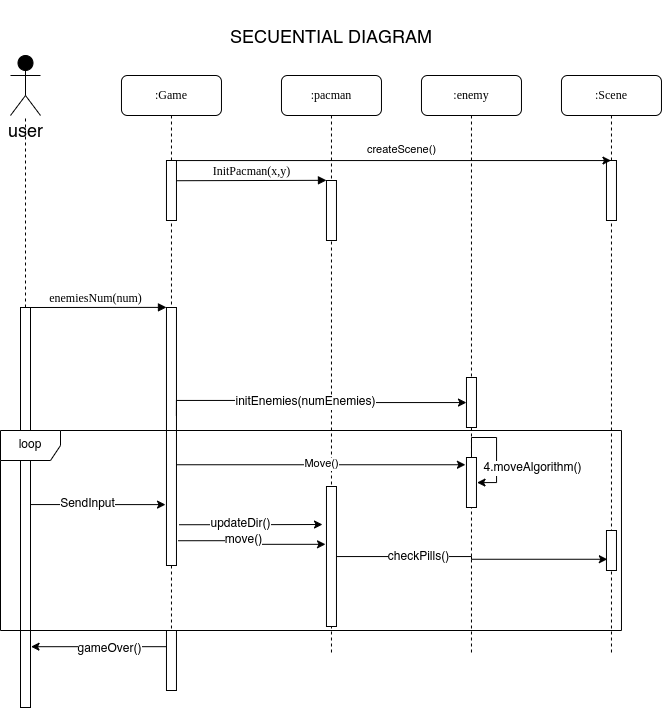

The diagram above was exported from draw.io. Its source (the exported page's mxGraphModel, read from the mxfile embedded in the PNG):
<mxGraphModel dx="1645" dy="909" grid="1" gridSize="10" guides="1" tooltips="1" connect="1" arrows="1" fold="1" page="1" pageScale="1" pageWidth="827" pageHeight="1169" math="0" shadow="0">
  <root>
    <mxCell id="0" />
    <mxCell id="1" parent="0" />
    <mxCell id="2" value=":Game" style="shape=umlLifeline;perimeter=lifelinePerimeter;whiteSpace=wrap;html=1;container=1;collapsible=0;recursiveResize=0;outlineConnect=0;rounded=1;shadow=0;comic=0;labelBackgroundColor=none;strokeWidth=1;fontFamily=Verdana;fontSize=12;align=center;" vertex="1" parent="1">
      <mxGeometry x="1100.97" y="105" width="100" height="580" as="geometry" />
    </mxCell>
    <mxCell id="3" value="" style="html=1;points=[];perimeter=orthogonalPerimeter;rounded=0;shadow=0;comic=0;labelBackgroundColor=none;strokeWidth=1;fontFamily=Verdana;fontSize=12;align=center;" vertex="1" parent="2">
      <mxGeometry x="45" y="232" width="10" height="258" as="geometry" />
    </mxCell>
    <mxCell id="4" value="" style="html=1;points=[];perimeter=orthogonalPerimeter;rounded=0;shadow=0;comic=0;labelBackgroundColor=none;strokeWidth=1;fontFamily=Verdana;fontSize=12;align=center;" vertex="1" parent="2">
      <mxGeometry x="45" y="85" width="10" height="60" as="geometry" />
    </mxCell>
    <mxCell id="5" value=":pacman" style="shape=umlLifeline;perimeter=lifelinePerimeter;whiteSpace=wrap;html=1;container=1;collapsible=0;recursiveResize=0;outlineConnect=0;rounded=1;shadow=0;comic=0;labelBackgroundColor=none;strokeWidth=1;fontFamily=Verdana;fontSize=12;align=center;" vertex="1" parent="1">
      <mxGeometry x="1260.97" y="105" width="100" height="580" as="geometry" />
    </mxCell>
    <mxCell id="6" value="" style="html=1;points=[];perimeter=orthogonalPerimeter;rounded=0;shadow=0;comic=0;labelBackgroundColor=none;strokeWidth=1;fontFamily=Verdana;fontSize=12;align=center;" vertex="1" parent="5">
      <mxGeometry x="45" y="105" width="10" height="60" as="geometry" />
    </mxCell>
    <mxCell id="7" value="" style="html=1;points=[];perimeter=orthogonalPerimeter;rounded=0;shadow=0;comic=0;labelBackgroundColor=none;strokeWidth=1;fontFamily=Verdana;fontSize=12;align=center;" vertex="1" parent="5">
      <mxGeometry x="45" y="411" width="10" height="140" as="geometry" />
    </mxCell>
    <mxCell id="8" value=":enemy" style="shape=umlLifeline;perimeter=lifelinePerimeter;whiteSpace=wrap;html=1;container=1;collapsible=0;recursiveResize=0;outlineConnect=0;rounded=1;shadow=0;comic=0;labelBackgroundColor=none;strokeWidth=1;fontFamily=Verdana;fontSize=12;align=center;" vertex="1" parent="1">
      <mxGeometry x="1400.97" y="105" width="100" height="580" as="geometry" />
    </mxCell>
    <mxCell id="9" value="" style="html=1;points=[];perimeter=orthogonalPerimeter;rounded=0;shadow=0;comic=0;labelBackgroundColor=none;strokeWidth=1;fontFamily=Verdana;fontSize=12;align=center;" vertex="1" parent="8">
      <mxGeometry x="45" y="302" width="10" height="50" as="geometry" />
    </mxCell>
    <mxCell id="10" value="" style="html=1;points=[];perimeter=orthogonalPerimeter;rounded=0;shadow=0;comic=0;labelBackgroundColor=none;strokeWidth=1;fontFamily=Verdana;fontSize=12;align=center;" vertex="1" parent="8">
      <mxGeometry x="45" y="382" width="10" height="50" as="geometry" />
    </mxCell>
    <mxCell id="11" style="edgeStyle=orthogonalEdgeStyle;rounded=0;orthogonalLoop=1;jettySize=auto;html=1;entryX=1.055;entryY=0.502;entryDx=0;entryDy=0;entryPerimeter=0;fontSize=12;" edge="1" parent="8" source="10" target="10">
      <mxGeometry relative="1" as="geometry" />
    </mxCell>
    <mxCell id="12" value="4.moveAlgorithm()" style="edgeLabel;html=1;align=center;verticalAlign=middle;resizable=0;points=[];fontSize=12;" connectable="0" vertex="1" parent="11">
      <mxGeometry x="0.3679" y="-1" relative="1" as="geometry">
        <mxPoint x="36" as="offset" />
      </mxGeometry>
    </mxCell>
    <mxCell id="13" value=":Scene&lt;br&gt;" style="shape=umlLifeline;perimeter=lifelinePerimeter;whiteSpace=wrap;html=1;container=1;collapsible=0;recursiveResize=0;outlineConnect=0;rounded=1;shadow=0;comic=0;labelBackgroundColor=none;strokeWidth=1;fontFamily=Verdana;fontSize=12;align=center;" vertex="1" parent="1">
      <mxGeometry x="1540.97" y="105" width="100" height="580" as="geometry" />
    </mxCell>
    <mxCell id="14" value="" style="html=1;points=[];perimeter=orthogonalPerimeter;rounded=0;shadow=0;comic=0;labelBackgroundColor=none;strokeWidth=1;fontFamily=Verdana;fontSize=12;align=center;" vertex="1" parent="13">
      <mxGeometry x="45" y="455" width="10" height="40" as="geometry" />
    </mxCell>
    <mxCell id="15" value="" style="html=1;points=[];perimeter=orthogonalPerimeter;rounded=0;shadow=0;comic=0;labelBackgroundColor=none;strokeWidth=1;fontFamily=Verdana;fontSize=12;align=center;" vertex="1" parent="13">
      <mxGeometry x="45" y="85" width="10" height="60" as="geometry" />
    </mxCell>
    <mxCell id="16" value="enemiesNum(num)" style="html=1;verticalAlign=bottom;endArrow=block;entryX=0;entryY=0;labelBackgroundColor=none;fontFamily=Verdana;fontSize=12;edgeStyle=elbowEdgeStyle;elbow=vertical;" edge="1" source="20" target="3" parent="1">
      <mxGeometry relative="1" as="geometry">
        <mxPoint x="1010.97" y="337" as="sourcePoint" />
      </mxGeometry>
    </mxCell>
    <mxCell id="17" value="InitPacman(x,y)" style="html=1;verticalAlign=bottom;endArrow=block;entryX=0;entryY=0;labelBackgroundColor=none;fontFamily=Verdana;fontSize=12;edgeStyle=elbowEdgeStyle;elbow=vertical;exitX=0.988;exitY=0.337;exitDx=0;exitDy=0;exitPerimeter=0;" edge="1" source="4" target="6" parent="1">
      <mxGeometry relative="1" as="geometry">
        <mxPoint x="1160" y="210" as="sourcePoint" />
      </mxGeometry>
    </mxCell>
    <mxCell id="18" value="user" style="shape=umlActor;verticalLabelPosition=bottom;verticalAlign=top;html=1;outlineConnect=0;fontSize=18;fillColor=#000000;" vertex="1" parent="1">
      <mxGeometry x="990" y="85" width="30" height="60" as="geometry" />
    </mxCell>
    <mxCell id="19" value="SendInput" style="edgeStyle=orthogonalEdgeStyle;rounded=0;orthogonalLoop=1;jettySize=auto;html=1;entryX=-0.097;entryY=0.764;entryDx=0;entryDy=0;entryPerimeter=0;fontSize=12;exitX=0.974;exitY=0.439;exitDx=0;exitDy=0;exitPerimeter=0;" edge="1" source="20" target="3" parent="1">
      <mxGeometry relative="1" as="geometry">
        <mxPoint x="1010.97" y="513" as="sourcePoint" />
        <Array as="points">
          <mxPoint x="1010" y="534" />
        </Array>
      </mxGeometry>
    </mxCell>
    <mxCell id="20" value="" style="html=1;points=[];perimeter=orthogonalPerimeter;fontSize=18;fillColor=#FFFFFF;" vertex="1" parent="1">
      <mxGeometry x="1000" y="337" width="10" height="400" as="geometry" />
    </mxCell>
    <mxCell id="21" value="" style="endArrow=none;dashed=1;html=1;rounded=0;fontSize=18;" edge="1" source="20" target="18" parent="1">
      <mxGeometry width="50" height="50" relative="1" as="geometry">
        <mxPoint x="935" y="235" as="sourcePoint" />
        <mxPoint x="1000.97" y="175" as="targetPoint" />
      </mxGeometry>
    </mxCell>
    <mxCell id="22" style="edgeStyle=orthogonalEdgeStyle;rounded=0;orthogonalLoop=1;jettySize=auto;html=1;fontSize=18;exitX=0.992;exitY=0.418;exitDx=0;exitDy=0;exitPerimeter=0;" edge="1" source="3" target="9" parent="1">
      <mxGeometry relative="1" as="geometry">
        <mxPoint x="1160.97" y="431" as="sourcePoint" />
        <Array as="points">
          <mxPoint x="1156" y="430" />
          <mxPoint x="1301" y="430" />
          <mxPoint x="1301" y="432" />
        </Array>
      </mxGeometry>
    </mxCell>
    <mxCell id="23" value="initEnemies(numEnemies)" style="edgeLabel;html=1;align=center;verticalAlign=middle;resizable=0;points=[];fontSize=12;" connectable="0" vertex="1" parent="22">
      <mxGeometry x="-0.0625" y="-1" relative="1" as="geometry">
        <mxPoint as="offset" />
      </mxGeometry>
    </mxCell>
    <mxCell id="24" style="edgeStyle=orthogonalEdgeStyle;rounded=0;orthogonalLoop=1;jettySize=auto;html=1;entryX=0.085;entryY=0.719;entryDx=0;entryDy=0;entryPerimeter=0;fontSize=12;" edge="1" source="7" target="14" parent="1">
      <mxGeometry relative="1" as="geometry" />
    </mxCell>
    <mxCell id="25" value="checkPills()" style="edgeLabel;html=1;align=center;verticalAlign=middle;resizable=0;points=[];fontSize=12;" connectable="0" vertex="1" parent="24">
      <mxGeometry x="-0.4031" relative="1" as="geometry">
        <mxPoint as="offset" />
      </mxGeometry>
    </mxCell>
    <mxCell id="26" style="edgeStyle=orthogonalEdgeStyle;rounded=0;orthogonalLoop=1;jettySize=auto;html=1;entryX=-0.097;entryY=0.413;entryDx=0;entryDy=0;entryPerimeter=0;fontSize=12;exitX=1.176;exitY=0.904;exitDx=0;exitDy=0;exitPerimeter=0;" edge="1" source="3" target="7" parent="1">
      <mxGeometry relative="1" as="geometry" />
    </mxCell>
    <mxCell id="27" value="move()" style="edgeLabel;html=1;align=center;verticalAlign=middle;resizable=0;points=[];fontSize=12;" connectable="0" vertex="1" parent="26">
      <mxGeometry x="-0.1381" y="1" relative="1" as="geometry">
        <mxPoint as="offset" />
      </mxGeometry>
    </mxCell>
    <mxCell id="28" style="edgeStyle=orthogonalEdgeStyle;rounded=0;orthogonalLoop=1;jettySize=auto;html=1;entryX=1.051;entryY=0.848;entryDx=0;entryDy=0;entryPerimeter=0;fontSize=12;" edge="1" source="36" target="20" parent="1">
      <mxGeometry relative="1" as="geometry">
        <Array as="points">
          <mxPoint x="1078" y="676" />
        </Array>
      </mxGeometry>
    </mxCell>
    <mxCell id="29" value="gameOver()" style="edgeLabel;html=1;align=center;verticalAlign=middle;resizable=0;points=[];fontSize=12;" connectable="0" vertex="1" parent="28">
      <mxGeometry x="-0.1406" y="2" relative="1" as="geometry">
        <mxPoint as="offset" />
      </mxGeometry>
    </mxCell>
    <mxCell id="30" value="&lt;font style=&quot;font-size: 18px;&quot;&gt;SECUENTIAL DIAGRAM&lt;/font&gt;" style="text;html=1;strokeColor=none;fillColor=none;align=center;verticalAlign=middle;whiteSpace=wrap;rounded=0;fontSize=14;" vertex="1" parent="1">
      <mxGeometry x="1170.97" y="30" width="280" height="75" as="geometry" />
    </mxCell>
    <mxCell id="31" value="createScene()" style="endArrow=classic;html=1;rounded=0;exitX=0.99;exitY=0.001;exitDx=0;exitDy=0;exitPerimeter=0;" edge="1" source="4" target="13" parent="1">
      <mxGeometry x="0.0314" y="10" width="50" height="50" relative="1" as="geometry">
        <mxPoint x="1200" y="280" as="sourcePoint" />
        <mxPoint x="1250" y="230" as="targetPoint" />
        <mxPoint as="offset" />
      </mxGeometry>
    </mxCell>
    <mxCell id="32" value="loop" style="shape=umlFrame;whiteSpace=wrap;html=1;fontSize=12;fillColor=#FFFFFF;" vertex="1" parent="1">
      <mxGeometry x="980" y="460" width="620.97" height="200" as="geometry" />
    </mxCell>
    <mxCell id="33" value="Move()" style="endArrow=classic;html=1;rounded=0;entryX=-0.105;entryY=0.145;entryDx=0;entryDy=0;entryPerimeter=0;" edge="1" source="3" target="10" parent="1">
      <mxGeometry width="50" height="50" relative="1" as="geometry">
        <mxPoint x="1200" y="540" as="sourcePoint" />
        <mxPoint x="1250" y="490" as="targetPoint" />
      </mxGeometry>
    </mxCell>
    <mxCell id="34" style="edgeStyle=orthogonalEdgeStyle;rounded=0;orthogonalLoop=1;jettySize=auto;html=1;fontSize=12;exitX=1.176;exitY=0.904;exitDx=0;exitDy=0;exitPerimeter=0;" edge="1" parent="1">
      <mxGeometry relative="1" as="geometry">
        <mxPoint x="1158.7300000000005" y="554.232" as="sourcePoint" />
        <mxPoint x="1302" y="554" as="targetPoint" />
        <Array as="points">
          <mxPoint x="1232" y="554" />
        </Array>
      </mxGeometry>
    </mxCell>
    <mxCell id="35" value="updateDir()" style="edgeLabel;html=1;align=center;verticalAlign=middle;resizable=0;points=[];fontSize=12;" connectable="0" vertex="1" parent="34">
      <mxGeometry x="-0.1381" y="1" relative="1" as="geometry">
        <mxPoint as="offset" />
      </mxGeometry>
    </mxCell>
    <mxCell id="36" value="" style="html=1;points=[];perimeter=orthogonalPerimeter;rounded=0;shadow=0;comic=0;labelBackgroundColor=none;strokeWidth=1;fontFamily=Verdana;fontSize=12;align=center;" vertex="1" parent="1">
      <mxGeometry x="1145.97" y="660" width="10" height="60" as="geometry" />
    </mxCell>
  </root>
</mxGraphModel>